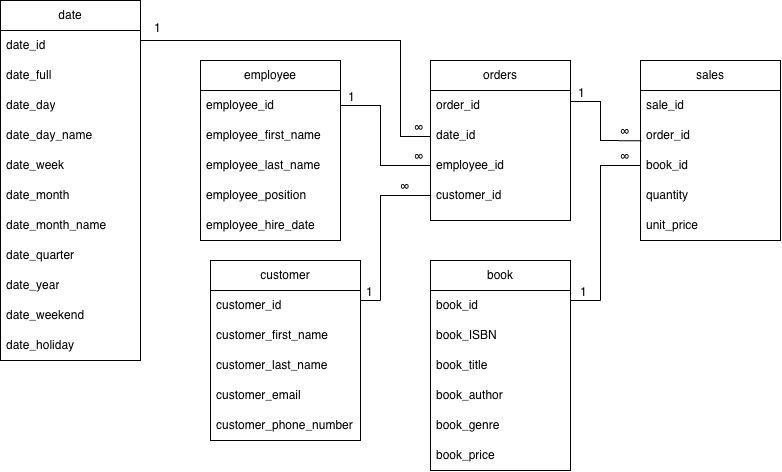

The diagram above was exported from draw.io. Its source (the exported page's mxGraphModel, read from the mxfile embedded in the PNG):
<mxGraphModel dx="1871" dy="693" grid="1" gridSize="10" guides="1" tooltips="1" connect="1" arrows="1" fold="1" page="1" pageScale="1" pageWidth="850" pageHeight="1100" math="0" shadow="0">
  <root>
    <mxCell id="0" />
    <mxCell id="1" parent="0" />
    <mxCell id="Bm2I8xqboHn7mqIF6asP-1" parent="1" style="swimlane;fontStyle=0;childLayout=stackLayout;horizontal=1;startSize=30;horizontalStack=0;resizeParent=1;resizeParentMax=0;resizeLast=0;collapsible=1;marginBottom=0;whiteSpace=wrap;html=1;container=0;" value="employee" vertex="1">
      <mxGeometry height="180" width="140" x="-592" y="104" as="geometry">
        <mxRectangle height="30" width="80" x="270" y="60" as="alternateBounds" />
      </mxGeometry>
    </mxCell>
    <mxCell id="Bm2I8xqboHn7mqIF6asP-2" parent="Bm2I8xqboHn7mqIF6asP-1" style="text;strokeColor=none;fillColor=none;align=left;verticalAlign=middle;spacingLeft=4;spacingRight=4;overflow=hidden;points=[[0,0.5],[1,0.5]];portConstraint=eastwest;rotatable=0;whiteSpace=wrap;html=1;" value="employee_id" vertex="1">
      <mxGeometry height="30" width="140" y="30" as="geometry" />
    </mxCell>
    <mxCell id="Bm2I8xqboHn7mqIF6asP-3" parent="Bm2I8xqboHn7mqIF6asP-1" style="text;strokeColor=none;fillColor=none;align=left;verticalAlign=middle;spacingLeft=4;spacingRight=4;overflow=hidden;points=[[0,0.5],[1,0.5]];portConstraint=eastwest;rotatable=0;whiteSpace=wrap;html=1;" value="employee_first_name" vertex="1">
      <mxGeometry height="30" width="140" y="60" as="geometry" />
    </mxCell>
    <mxCell id="Bm2I8xqboHn7mqIF6asP-4" parent="Bm2I8xqboHn7mqIF6asP-1" style="text;strokeColor=none;fillColor=none;align=left;verticalAlign=middle;spacingLeft=4;spacingRight=4;overflow=hidden;points=[[0,0.5],[1,0.5]];portConstraint=eastwest;rotatable=0;whiteSpace=wrap;html=1;" value="employee_last_name" vertex="1">
      <mxGeometry height="30" width="140" y="90" as="geometry" />
    </mxCell>
    <mxCell id="Bm2I8xqboHn7mqIF6asP-118" parent="Bm2I8xqboHn7mqIF6asP-1" style="text;strokeColor=none;fillColor=none;align=left;verticalAlign=middle;spacingLeft=4;spacingRight=4;overflow=hidden;points=[[0,0.5],[1,0.5]];portConstraint=eastwest;rotatable=0;whiteSpace=wrap;html=1;" value="employee_position" vertex="1">
      <mxGeometry height="30" width="140" y="120" as="geometry" />
    </mxCell>
    <mxCell id="Bm2I8xqboHn7mqIF6asP-124" parent="Bm2I8xqboHn7mqIF6asP-1" style="text;strokeColor=none;fillColor=none;align=left;verticalAlign=middle;spacingLeft=4;spacingRight=4;overflow=hidden;points=[[0,0.5],[1,0.5]];portConstraint=eastwest;rotatable=0;whiteSpace=wrap;html=1;" value="employee_hire_date" vertex="1">
      <mxGeometry height="30" width="140" y="150" as="geometry" />
    </mxCell>
    <mxCell id="Bm2I8xqboHn7mqIF6asP-6" parent="1" style="swimlane;fontStyle=0;childLayout=stackLayout;horizontal=1;startSize=30;horizontalStack=0;resizeParent=1;resizeParentMax=0;resizeLast=0;collapsible=1;marginBottom=0;whiteSpace=wrap;html=1;container=0;" value="orders" vertex="1">
      <mxGeometry height="160" width="140" x="-362" y="104" as="geometry">
        <mxRectangle height="30" width="80" x="270" y="60" as="alternateBounds" />
      </mxGeometry>
    </mxCell>
    <mxCell id="Bm2I8xqboHn7mqIF6asP-7" parent="1" style="text;strokeColor=none;fillColor=none;align=left;verticalAlign=middle;spacingLeft=4;spacingRight=4;overflow=hidden;points=[[0,0.5],[1,0.5]];portConstraint=eastwest;rotatable=0;whiteSpace=wrap;html=1;" value="date_id" vertex="1">
      <mxGeometry height="30" width="140" x="-362" y="164" as="geometry" />
    </mxCell>
    <mxCell id="Bm2I8xqboHn7mqIF6asP-8" parent="1" style="text;strokeColor=none;fillColor=none;align=left;verticalAlign=middle;spacingLeft=4;spacingRight=4;overflow=hidden;points=[[0,0.5],[1,0.5]];portConstraint=eastwest;rotatable=0;whiteSpace=wrap;html=1;" value="employee_id" vertex="1">
      <mxGeometry height="30" width="140" x="-362" y="194" as="geometry" />
    </mxCell>
    <mxCell id="Bm2I8xqboHn7mqIF6asP-9" parent="1" style="text;strokeColor=none;fillColor=none;align=left;verticalAlign=middle;spacingLeft=4;spacingRight=4;overflow=hidden;points=[[0,0.5],[1,0.5]];portConstraint=eastwest;rotatable=0;whiteSpace=wrap;html=1;" value="customer_id" vertex="1">
      <mxGeometry height="30" width="140" x="-362" y="224" as="geometry" />
    </mxCell>
    <mxCell id="Bm2I8xqboHn7mqIF6asP-13" parent="1" style="text;strokeColor=none;fillColor=none;align=left;verticalAlign=middle;spacingLeft=4;spacingRight=4;overflow=hidden;points=[[0,0.5],[1,0.5]];portConstraint=eastwest;rotatable=0;whiteSpace=wrap;html=1;" value="order_id" vertex="1">
      <mxGeometry height="30" width="140" x="-362" y="134" as="geometry" />
    </mxCell>
    <mxCell id="Bm2I8xqboHn7mqIF6asP-14" edge="1" parent="1" source="Bm2I8xqboHn7mqIF6asP-2" style="endArrow=none;html=1;rounded=0;defaultLabelBackgroundColor=page;entryX=0;entryY=0.5;entryDx=0;entryDy=0;exitX=1;exitY=0.5;exitDx=0;exitDy=0;" target="Bm2I8xqboHn7mqIF6asP-8" value="">
      <mxGeometry relative="1" x="-0.04" as="geometry">
        <Array as="points">
          <mxPoint x="-412" y="149" />
          <mxPoint x="-412" y="209" />
        </Array>
        <mxPoint x="-452" y="214" as="sourcePoint" />
        <mxPoint x="-292" y="214" as="targetPoint" />
      </mxGeometry>
    </mxCell>
    <mxCell id="Bm2I8xqboHn7mqIF6asP-15" connectable="0" parent="Bm2I8xqboHn7mqIF6asP-14" style="resizable=0;html=1;whiteSpace=wrap;align=left;verticalAlign=bottom;" value="1" vertex="1">
      <mxGeometry relative="1" x="-1" as="geometry">
        <mxPoint x="6" as="offset" />
      </mxGeometry>
    </mxCell>
    <mxCell id="Bm2I8xqboHn7mqIF6asP-16" connectable="0" parent="Bm2I8xqboHn7mqIF6asP-14" style="resizable=0;html=1;whiteSpace=wrap;align=right;verticalAlign=bottom;" value="∞" vertex="1">
      <mxGeometry relative="1" x="1" as="geometry">
        <mxPoint x="-6" as="offset" />
      </mxGeometry>
    </mxCell>
    <mxCell id="Bm2I8xqboHn7mqIF6asP-69" connectable="0" parent="Bm2I8xqboHn7mqIF6asP-14" style="resizable=0;html=1;whiteSpace=wrap;align=left;verticalAlign=bottom;" value="1" vertex="1">
      <mxGeometry relative="1" x="-1" as="geometry">
        <mxPoint x="24" y="195" as="offset" />
      </mxGeometry>
    </mxCell>
    <mxCell id="Bm2I8xqboHn7mqIF6asP-76" connectable="0" parent="Bm2I8xqboHn7mqIF6asP-14" style="resizable=0;html=1;whiteSpace=wrap;align=left;verticalAlign=bottom;" value="1" vertex="1">
      <mxGeometry relative="1" x="-1" as="geometry">
        <mxPoint x="238" y="195" as="offset" />
      </mxGeometry>
    </mxCell>
    <mxCell id="Bm2I8xqboHn7mqIF6asP-141" connectable="0" parent="Bm2I8xqboHn7mqIF6asP-14" style="resizable=0;html=1;whiteSpace=wrap;align=left;verticalAlign=bottom;" value="1" vertex="1">
      <mxGeometry relative="1" x="-1" as="geometry">
        <mxPoint x="-188" y="-69" as="offset" />
      </mxGeometry>
    </mxCell>
    <mxCell id="Bm2I8xqboHn7mqIF6asP-17" parent="1" style="swimlane;fontStyle=0;childLayout=stackLayout;horizontal=1;startSize=30;horizontalStack=0;resizeParent=1;resizeParentMax=0;resizeLast=0;collapsible=1;marginBottom=0;whiteSpace=wrap;html=1;container=0;" value="sales" vertex="1">
      <mxGeometry height="180" width="140" x="-152" y="104" as="geometry">
        <mxRectangle height="30" width="80" x="270" y="60" as="alternateBounds" />
      </mxGeometry>
    </mxCell>
    <mxCell id="Bm2I8xqboHn7mqIF6asP-20" parent="Bm2I8xqboHn7mqIF6asP-17" style="text;strokeColor=none;fillColor=none;align=left;verticalAlign=middle;spacingLeft=4;spacingRight=4;overflow=hidden;points=[[0,0.5],[1,0.5]];portConstraint=eastwest;rotatable=0;whiteSpace=wrap;html=1;" value="sale_id" vertex="1">
      <mxGeometry height="30" width="140" y="30" as="geometry" />
    </mxCell>
    <mxCell id="Bm2I8xqboHn7mqIF6asP-21" parent="Bm2I8xqboHn7mqIF6asP-17" style="text;strokeColor=none;fillColor=none;align=left;verticalAlign=middle;spacingLeft=4;spacingRight=4;overflow=hidden;points=[[0,0.5],[1,0.5]];portConstraint=eastwest;rotatable=0;whiteSpace=wrap;html=1;" value="order_id" vertex="1">
      <mxGeometry height="30" width="140" y="60" as="geometry" />
    </mxCell>
    <mxCell id="Bm2I8xqboHn7mqIF6asP-22" parent="Bm2I8xqboHn7mqIF6asP-17" style="text;strokeColor=none;fillColor=none;align=left;verticalAlign=middle;spacingLeft=4;spacingRight=4;overflow=hidden;points=[[0,0.5],[1,0.5]];portConstraint=eastwest;rotatable=0;whiteSpace=wrap;html=1;" value="book_id" vertex="1">
      <mxGeometry height="30" width="140" y="90" as="geometry" />
    </mxCell>
    <mxCell id="Bm2I8xqboHn7mqIF6asP-23" parent="Bm2I8xqboHn7mqIF6asP-17" style="text;strokeColor=none;fillColor=none;align=left;verticalAlign=middle;spacingLeft=4;spacingRight=4;overflow=hidden;points=[[0,0.5],[1,0.5]];portConstraint=eastwest;rotatable=0;whiteSpace=wrap;html=1;" value="quantity" vertex="1">
      <mxGeometry height="30" width="140" y="120" as="geometry" />
    </mxCell>
    <mxCell id="Bm2I8xqboHn7mqIF6asP-24" parent="Bm2I8xqboHn7mqIF6asP-17" style="text;strokeColor=none;fillColor=none;align=left;verticalAlign=middle;spacingLeft=4;spacingRight=4;overflow=hidden;points=[[0,0.5],[1,0.5]];portConstraint=eastwest;rotatable=0;whiteSpace=wrap;html=1;" value="unit_price" vertex="1">
      <mxGeometry height="30" width="140" y="150" as="geometry" />
    </mxCell>
    <mxCell id="Bm2I8xqboHn7mqIF6asP-18" parent="1" style="swimlane;fontStyle=0;childLayout=stackLayout;horizontal=1;startSize=30;horizontalStack=0;resizeParent=1;resizeParentMax=0;resizeLast=0;collapsible=1;marginBottom=0;whiteSpace=wrap;html=1;container=0;" value="customer" vertex="1">
      <mxGeometry height="180" width="150" x="-582" y="304" as="geometry">
        <mxRectangle height="30" width="80" x="270" y="60" as="alternateBounds" />
      </mxGeometry>
    </mxCell>
    <mxCell id="Bm2I8xqboHn7mqIF6asP-27" parent="Bm2I8xqboHn7mqIF6asP-18" style="text;strokeColor=none;fillColor=none;align=left;verticalAlign=middle;spacingLeft=4;spacingRight=4;overflow=hidden;points=[[0,0.5],[1,0.5]];portConstraint=eastwest;rotatable=0;whiteSpace=wrap;html=1;" value="customer_id" vertex="1">
      <mxGeometry height="30" width="150" y="30" as="geometry" />
    </mxCell>
    <mxCell id="Bm2I8xqboHn7mqIF6asP-28" parent="Bm2I8xqboHn7mqIF6asP-18" style="text;strokeColor=none;fillColor=none;align=left;verticalAlign=middle;spacingLeft=4;spacingRight=4;overflow=hidden;points=[[0,0.5],[1,0.5]];portConstraint=eastwest;rotatable=0;whiteSpace=wrap;html=1;" value="customer_first_name" vertex="1">
      <mxGeometry height="30" width="150" y="60" as="geometry" />
    </mxCell>
    <mxCell id="Bm2I8xqboHn7mqIF6asP-29" parent="Bm2I8xqboHn7mqIF6asP-18" style="text;strokeColor=none;fillColor=none;align=left;verticalAlign=middle;spacingLeft=4;spacingRight=4;overflow=hidden;points=[[0,0.5],[1,0.5]];portConstraint=eastwest;rotatable=0;whiteSpace=wrap;html=1;" value="customer_last_name" vertex="1">
      <mxGeometry height="30" width="150" y="90" as="geometry" />
    </mxCell>
    <mxCell id="Bm2I8xqboHn7mqIF6asP-30" parent="Bm2I8xqboHn7mqIF6asP-18" style="text;strokeColor=none;fillColor=none;align=left;verticalAlign=middle;spacingLeft=4;spacingRight=4;overflow=hidden;points=[[0,0.5],[1,0.5]];portConstraint=eastwest;rotatable=0;whiteSpace=wrap;html=1;" value="customer_email" vertex="1">
      <mxGeometry height="30" width="150" y="120" as="geometry" />
    </mxCell>
    <mxCell id="Bm2I8xqboHn7mqIF6asP-31" parent="Bm2I8xqboHn7mqIF6asP-18" style="text;strokeColor=none;fillColor=none;align=left;verticalAlign=middle;spacingLeft=4;spacingRight=4;overflow=hidden;points=[[0,0.5],[1,0.5]];portConstraint=eastwest;rotatable=0;whiteSpace=wrap;html=1;" value="customer_phone_number" vertex="1">
      <mxGeometry height="30" width="150" y="150" as="geometry" />
    </mxCell>
    <mxCell id="Bm2I8xqboHn7mqIF6asP-56" parent="1" style="swimlane;fontStyle=0;childLayout=stackLayout;horizontal=1;startSize=30;horizontalStack=0;resizeParent=1;resizeParentMax=0;resizeLast=0;collapsible=1;marginBottom=0;whiteSpace=wrap;html=1;container=0;" value="book" vertex="1">
      <mxGeometry height="210" width="140" x="-362" y="304" as="geometry">
        <mxRectangle height="30" width="80" x="270" y="60" as="alternateBounds" />
      </mxGeometry>
    </mxCell>
    <mxCell id="Bm2I8xqboHn7mqIF6asP-38" parent="Bm2I8xqboHn7mqIF6asP-56" style="text;strokeColor=none;fillColor=none;align=left;verticalAlign=middle;spacingLeft=4;spacingRight=4;overflow=hidden;points=[[0,0.5],[1,0.5]];portConstraint=eastwest;rotatable=0;whiteSpace=wrap;html=1;" value="book_id" vertex="1">
      <mxGeometry height="30" width="140" y="30" as="geometry" />
    </mxCell>
    <mxCell id="Bm2I8xqboHn7mqIF6asP-39" parent="Bm2I8xqboHn7mqIF6asP-56" style="text;strokeColor=none;fillColor=none;align=left;verticalAlign=middle;spacingLeft=4;spacingRight=4;overflow=hidden;points=[[0,0.5],[1,0.5]];portConstraint=eastwest;rotatable=0;whiteSpace=wrap;html=1;" value="book_ISBN" vertex="1">
      <mxGeometry height="30" width="140" y="60" as="geometry" />
    </mxCell>
    <mxCell id="Bm2I8xqboHn7mqIF6asP-40" parent="Bm2I8xqboHn7mqIF6asP-56" style="text;strokeColor=none;fillColor=none;align=left;verticalAlign=middle;spacingLeft=4;spacingRight=4;overflow=hidden;points=[[0,0.5],[1,0.5]];portConstraint=eastwest;rotatable=0;whiteSpace=wrap;html=1;" value="book_title" vertex="1">
      <mxGeometry height="30" width="140" y="90" as="geometry" />
    </mxCell>
    <mxCell id="Bm2I8xqboHn7mqIF6asP-41" parent="Bm2I8xqboHn7mqIF6asP-56" style="text;strokeColor=none;fillColor=none;align=left;verticalAlign=middle;spacingLeft=4;spacingRight=4;overflow=hidden;points=[[0,0.5],[1,0.5]];portConstraint=eastwest;rotatable=0;whiteSpace=wrap;html=1;" value="book_author" vertex="1">
      <mxGeometry height="30" width="140" y="120" as="geometry" />
    </mxCell>
    <mxCell id="Bm2I8xqboHn7mqIF6asP-42" parent="Bm2I8xqboHn7mqIF6asP-56" style="text;strokeColor=none;fillColor=none;align=left;verticalAlign=middle;spacingLeft=4;spacingRight=4;overflow=hidden;points=[[0,0.5],[1,0.5]];portConstraint=eastwest;rotatable=0;whiteSpace=wrap;html=1;" value="book_genre" vertex="1">
      <mxGeometry height="30" width="140" y="150" as="geometry" />
    </mxCell>
    <mxCell id="Bm2I8xqboHn7mqIF6asP-43" parent="Bm2I8xqboHn7mqIF6asP-56" style="text;strokeColor=none;fillColor=none;align=left;verticalAlign=middle;spacingLeft=4;spacingRight=4;overflow=hidden;points=[[0,0.5],[1,0.5]];portConstraint=eastwest;rotatable=0;whiteSpace=wrap;html=1;" value="book_price" vertex="1">
      <mxGeometry height="30" width="140" y="180" as="geometry" />
    </mxCell>
    <mxCell id="Bm2I8xqboHn7mqIF6asP-59" edge="1" parent="1" source="Bm2I8xqboHn7mqIF6asP-9" style="endArrow=none;html=1;rounded=0;defaultLabelBackgroundColor=page;exitX=0;exitY=0.5;exitDx=0;exitDy=0;" value="">
      <mxGeometry relative="1" x="-0.3472" as="geometry">
        <Array as="points">
          <mxPoint x="-412" y="239" />
          <mxPoint x="-412" y="264" />
          <mxPoint x="-412" y="304" />
        </Array>
        <mxPoint x="-362" y="214" as="sourcePoint" />
        <mxPoint x="-412" y="344" as="targetPoint" />
      </mxGeometry>
    </mxCell>
    <mxCell id="Bm2I8xqboHn7mqIF6asP-61" connectable="0" parent="Bm2I8xqboHn7mqIF6asP-59" style="resizable=0;html=1;whiteSpace=wrap;align=right;verticalAlign=bottom;" value="∞" vertex="1">
      <mxGeometry relative="1" x="0.9839" as="geometry">
        <mxPoint x="30" y="-104" as="offset" />
      </mxGeometry>
    </mxCell>
    <mxCell id="Bm2I8xqboHn7mqIF6asP-62" edge="1" parent="1" style="endArrow=none;html=1;rounded=0;defaultLabelBackgroundColor=page;" value="">
      <mxGeometry height="50" relative="1" width="50" as="geometry">
        <mxPoint x="-432" y="344" as="sourcePoint" />
        <mxPoint x="-412" y="344" as="targetPoint" />
      </mxGeometry>
    </mxCell>
    <mxCell id="Bm2I8xqboHn7mqIF6asP-70" edge="1" parent="1" style="endArrow=none;html=1;rounded=0;defaultLabelBackgroundColor=page;entryX=0.007;entryY=0.676;entryDx=0;entryDy=0;exitX=1;exitY=0.5;exitDx=0;exitDy=0;entryPerimeter=0;" target="Bm2I8xqboHn7mqIF6asP-21" value="">
      <mxGeometry relative="1" x="0.2184" as="geometry">
        <Array as="points">
          <mxPoint x="-192" y="145" />
          <mxPoint x="-192" y="184" />
        </Array>
        <mxPoint x="-222" y="145" as="sourcePoint" />
        <mxPoint x="-132" y="235" as="targetPoint" />
      </mxGeometry>
    </mxCell>
    <mxCell id="Bm2I8xqboHn7mqIF6asP-71" connectable="0" parent="Bm2I8xqboHn7mqIF6asP-70" style="resizable=0;html=1;whiteSpace=wrap;align=left;verticalAlign=bottom;" value="1" vertex="1">
      <mxGeometry relative="1" x="-1" as="geometry">
        <mxPoint x="6" as="offset" />
      </mxGeometry>
    </mxCell>
    <mxCell id="Bm2I8xqboHn7mqIF6asP-72" connectable="0" parent="Bm2I8xqboHn7mqIF6asP-70" style="resizable=0;html=1;whiteSpace=wrap;align=right;verticalAlign=bottom;" value="∞" vertex="1">
      <mxGeometry relative="1" x="0.9999" as="geometry">
        <mxPoint x="-11" as="offset" />
      </mxGeometry>
    </mxCell>
    <mxCell id="Bm2I8xqboHn7mqIF6asP-74" edge="1" parent="1" source="Bm2I8xqboHn7mqIF6asP-22" style="endArrow=none;html=1;rounded=0;defaultLabelBackgroundColor=page;exitX=0;exitY=0.5;exitDx=0;exitDy=0;" value="">
      <mxGeometry relative="1" x="-0.3314" as="geometry">
        <Array as="points">
          <mxPoint x="-192" y="209" />
          <mxPoint x="-192" y="234" />
        </Array>
        <mxPoint x="-152" y="184" as="sourcePoint" />
        <mxPoint x="-192" y="344" as="targetPoint" />
      </mxGeometry>
    </mxCell>
    <mxCell id="Bm2I8xqboHn7mqIF6asP-75" connectable="0" parent="Bm2I8xqboHn7mqIF6asP-74" style="resizable=0;html=1;whiteSpace=wrap;align=right;verticalAlign=bottom;" value="∞" vertex="1">
      <mxGeometry relative="1" x="0.6466" as="geometry">
        <mxPoint x="30" y="-104" as="offset" />
      </mxGeometry>
    </mxCell>
    <mxCell id="Bm2I8xqboHn7mqIF6asP-77" edge="1" parent="1" style="endArrow=none;html=1;rounded=0;defaultLabelBackgroundColor=page;" value="">
      <mxGeometry height="50" relative="1" width="50" as="geometry">
        <mxPoint x="-222" y="344" as="sourcePoint" />
        <mxPoint x="-192" y="344" as="targetPoint" />
      </mxGeometry>
    </mxCell>
    <mxCell id="Bm2I8xqboHn7mqIF6asP-90" edge="1" parent="1" style="endArrow=none;html=1;rounded=0;defaultLabelBackgroundColor=page;entryX=-0.003;entryY=0.661;entryDx=0;entryDy=0;entryPerimeter=0;" value="">
      <mxGeometry relative="1" x="0.6439" as="geometry">
        <Array as="points">
          <mxPoint x="-392" y="84" />
          <mxPoint x="-392" y="111" />
          <mxPoint x="-392" y="180" />
        </Array>
        <mxPoint x="-652" y="84" as="sourcePoint" />
        <mxPoint x="-362" y="180" as="targetPoint" />
      </mxGeometry>
    </mxCell>
    <mxCell id="Bm2I8xqboHn7mqIF6asP-92" connectable="0" parent="Bm2I8xqboHn7mqIF6asP-90" style="resizable=0;html=1;whiteSpace=wrap;align=right;verticalAlign=bottom;" value="∞" vertex="1">
      <mxGeometry relative="1" x="1" as="geometry">
        <mxPoint x="-6" as="offset" />
      </mxGeometry>
    </mxCell>
    <mxCell id="Bm2I8xqboHn7mqIF6asP-125" parent="1" style="swimlane;fontStyle=0;childLayout=stackLayout;horizontal=1;startSize=30;horizontalStack=0;resizeParent=1;resizeParentMax=0;resizeLast=0;collapsible=1;marginBottom=0;whiteSpace=wrap;html=1;container=0;" value="date" vertex="1">
      <mxGeometry height="360" width="140" x="-792" y="44" as="geometry">
        <mxRectangle height="30" width="80" x="270" y="60" as="alternateBounds" />
      </mxGeometry>
    </mxCell>
    <mxCell id="Bm2I8xqboHn7mqIF6asP-126" parent="Bm2I8xqboHn7mqIF6asP-125" style="text;strokeColor=none;fillColor=none;align=left;verticalAlign=middle;spacingLeft=4;spacingRight=4;overflow=hidden;points=[[0,0.5],[1,0.5]];portConstraint=eastwest;rotatable=0;whiteSpace=wrap;html=1;" value="date_id" vertex="1">
      <mxGeometry height="30" width="140" y="30" as="geometry" />
    </mxCell>
    <mxCell id="Bm2I8xqboHn7mqIF6asP-127" parent="Bm2I8xqboHn7mqIF6asP-125" style="text;strokeColor=none;fillColor=none;align=left;verticalAlign=middle;spacingLeft=4;spacingRight=4;overflow=hidden;points=[[0,0.5],[1,0.5]];portConstraint=eastwest;rotatable=0;whiteSpace=wrap;html=1;" value="date_full" vertex="1">
      <mxGeometry height="30" width="140" y="60" as="geometry" />
    </mxCell>
    <mxCell id="Bm2I8xqboHn7mqIF6asP-128" parent="Bm2I8xqboHn7mqIF6asP-125" style="text;strokeColor=none;fillColor=none;align=left;verticalAlign=middle;spacingLeft=4;spacingRight=4;overflow=hidden;points=[[0,0.5],[1,0.5]];portConstraint=eastwest;rotatable=0;whiteSpace=wrap;html=1;" value="date_day" vertex="1">
      <mxGeometry height="30" width="140" y="90" as="geometry" />
    </mxCell>
    <mxCell id="Bm2I8xqboHn7mqIF6asP-129" parent="Bm2I8xqboHn7mqIF6asP-125" style="text;strokeColor=none;fillColor=none;align=left;verticalAlign=middle;spacingLeft=4;spacingRight=4;overflow=hidden;points=[[0,0.5],[1,0.5]];portConstraint=eastwest;rotatable=0;whiteSpace=wrap;html=1;" value="date_day_name" vertex="1">
      <mxGeometry height="30" width="140" y="120" as="geometry" />
    </mxCell>
    <mxCell id="Bm2I8xqboHn7mqIF6asP-130" parent="Bm2I8xqboHn7mqIF6asP-125" style="text;strokeColor=none;fillColor=none;align=left;verticalAlign=middle;spacingLeft=4;spacingRight=4;overflow=hidden;points=[[0,0.5],[1,0.5]];portConstraint=eastwest;rotatable=0;whiteSpace=wrap;html=1;" value="date_week" vertex="1">
      <mxGeometry height="30" width="140" y="150" as="geometry" />
    </mxCell>
    <mxCell id="Bm2I8xqboHn7mqIF6asP-131" parent="Bm2I8xqboHn7mqIF6asP-125" style="text;strokeColor=none;fillColor=none;align=left;verticalAlign=middle;spacingLeft=4;spacingRight=4;overflow=hidden;points=[[0,0.5],[1,0.5]];portConstraint=eastwest;rotatable=0;whiteSpace=wrap;html=1;" value="date_month" vertex="1">
      <mxGeometry height="30" width="140" y="180" as="geometry" />
    </mxCell>
    <mxCell id="Bm2I8xqboHn7mqIF6asP-132" parent="Bm2I8xqboHn7mqIF6asP-125" style="text;strokeColor=none;fillColor=none;align=left;verticalAlign=middle;spacingLeft=4;spacingRight=4;overflow=hidden;points=[[0,0.5],[1,0.5]];portConstraint=eastwest;rotatable=0;whiteSpace=wrap;html=1;" value="date_month_name" vertex="1">
      <mxGeometry height="30" width="140" y="210" as="geometry" />
    </mxCell>
    <mxCell id="Bm2I8xqboHn7mqIF6asP-133" parent="Bm2I8xqboHn7mqIF6asP-125" style="text;strokeColor=none;fillColor=none;align=left;verticalAlign=middle;spacingLeft=4;spacingRight=4;overflow=hidden;points=[[0,0.5],[1,0.5]];portConstraint=eastwest;rotatable=0;whiteSpace=wrap;html=1;" value="date_quarter" vertex="1">
      <mxGeometry height="30" width="140" y="240" as="geometry" />
    </mxCell>
    <mxCell id="Bm2I8xqboHn7mqIF6asP-134" parent="Bm2I8xqboHn7mqIF6asP-125" style="text;strokeColor=none;fillColor=none;align=left;verticalAlign=middle;spacingLeft=4;spacingRight=4;overflow=hidden;points=[[0,0.5],[1,0.5]];portConstraint=eastwest;rotatable=0;whiteSpace=wrap;html=1;" value="date_year" vertex="1">
      <mxGeometry height="30" width="140" y="270" as="geometry" />
    </mxCell>
    <mxCell id="Bm2I8xqboHn7mqIF6asP-135" parent="Bm2I8xqboHn7mqIF6asP-125" style="text;strokeColor=none;fillColor=none;align=left;verticalAlign=middle;spacingLeft=4;spacingRight=4;overflow=hidden;points=[[0,0.5],[1,0.5]];portConstraint=eastwest;rotatable=0;whiteSpace=wrap;html=1;" value="date_weekend" vertex="1">
      <mxGeometry height="30" width="140" y="300" as="geometry" />
    </mxCell>
    <mxCell id="Bm2I8xqboHn7mqIF6asP-136" parent="Bm2I8xqboHn7mqIF6asP-125" style="text;strokeColor=none;fillColor=none;align=left;verticalAlign=middle;spacingLeft=4;spacingRight=4;overflow=hidden;points=[[0,0.5],[1,0.5]];portConstraint=eastwest;rotatable=0;whiteSpace=wrap;html=1;" value="date_holiday" vertex="1">
      <mxGeometry height="30" width="140" y="330" as="geometry" />
    </mxCell>
  </root>
</mxGraphModel>